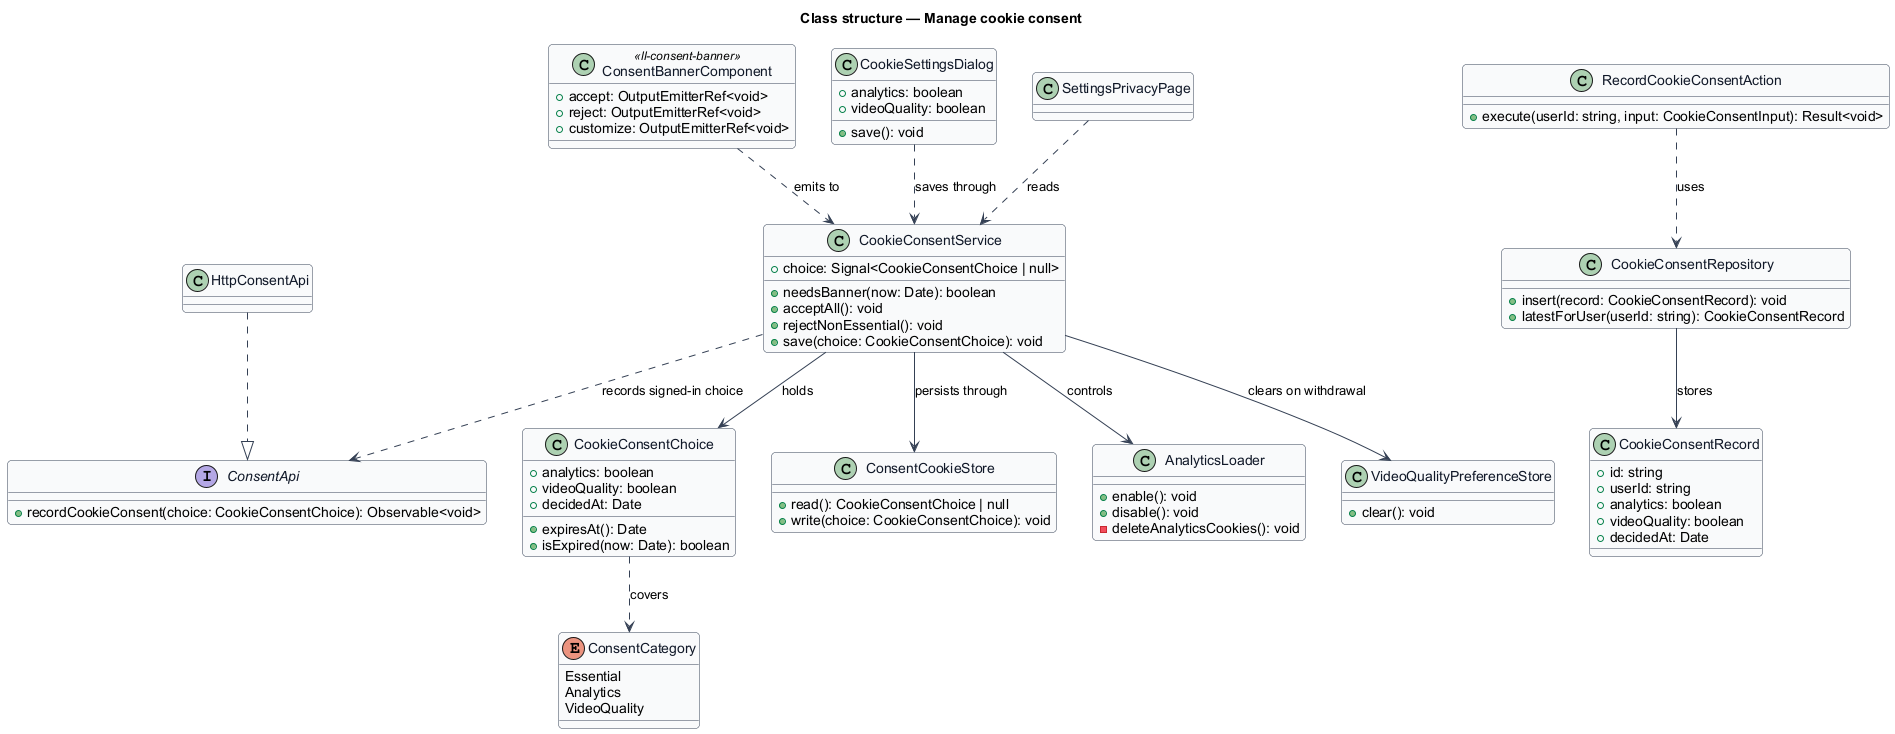

The diagram above was rendered by PlantUML. Its source (embedded in the PNG):
@startuml
' --- shared skin header ---
skinparam backgroundColor #FFFFFF
skinparam shadowing false
skinparam roundcorner 8
skinparam defaultFontName Arial
skinparam ArrowColor #344054
skinparam class {
  BorderColor #344054
  FontColor #101828
  BackgroundColor #F9FAFB
}
' --------------------------
title Class structure — Manage cookie consent

enum ConsentCategory {
  Essential
  Analytics
  VideoQuality
}
class CookieConsentChoice {
  +analytics: boolean
  +videoQuality: boolean
  +decidedAt: Date
  +expiresAt(): Date
  +isExpired(now: Date): boolean
}
class CookieConsentService {
  +choice: Signal<CookieConsentChoice | null>
  +needsBanner(now: Date): boolean
  +acceptAll(): void
  +rejectNonEssential(): void
  +save(choice: CookieConsentChoice): void
}
class ConsentCookieStore {
  +read(): CookieConsentChoice | null
  +write(choice: CookieConsentChoice): void
}
class AnalyticsLoader {
  +enable(): void
  +disable(): void
  -deleteAnalyticsCookies(): void
}
class VideoQualityPreferenceStore {
  +clear(): void
}
class ConsentBannerComponent <<ll-consent-banner>> {
  +accept: OutputEmitterRef<void>
  +reject: OutputEmitterRef<void>
  +customize: OutputEmitterRef<void>
}
class CookieSettingsDialog {
  +analytics: boolean
  +videoQuality: boolean
  +save(): void
}
class SettingsPrivacyPage
interface ConsentApi {
  +recordCookieConsent(choice: CookieConsentChoice): Observable<void>
}
class HttpConsentApi
class RecordCookieConsentAction {
  +execute(userId: string, input: CookieConsentInput): Result<void>
}
class CookieConsentRecord {
  +id: string
  +userId: string
  +analytics: boolean
  +videoQuality: boolean
  +decidedAt: Date
}
class CookieConsentRepository {
  +insert(record: CookieConsentRecord): void
  +latestForUser(userId: string): CookieConsentRecord
}
CookieConsentService --> ConsentCookieStore : persists through
CookieConsentService --> AnalyticsLoader : controls
CookieConsentService --> VideoQualityPreferenceStore : clears on withdrawal
CookieConsentService ..> ConsentApi : records signed-in choice
CookieConsentService --> CookieConsentChoice : holds
CookieConsentChoice ..> ConsentCategory : covers
ConsentBannerComponent ..> CookieConsentService : emits to
CookieSettingsDialog ..> CookieConsentService : saves through
SettingsPrivacyPage ..> CookieConsentService : reads
HttpConsentApi ..|> ConsentApi
RecordCookieConsentAction ..> CookieConsentRepository : uses
CookieConsentRepository --> CookieConsentRecord : stores
@enduml